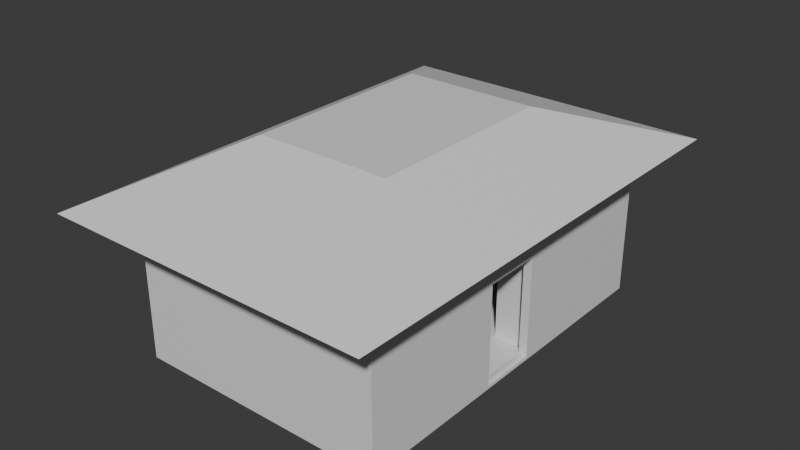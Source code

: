 # Source: hata.blend  (saved by Blender 4.1.24; exported with 4.5.12 LTS)
import bpy
from mathutils import Matrix  # noqa: F401  (used for matrix-valued properties, if any)

bpy.ops.wm.read_factory_settings(use_empty=True)
scene = bpy.context.scene
scene.name = 'Scene'

# ---- collections
col_collection = bpy.data.collections.new('Collection'); scene.collection.children.link(col_collection)

# ---- materials (node trees are filled in below, after node groups)
mat_material = bpy.data.materials.new('Material')
mat_material.alpha_threshold = 0.0
mat_material.use_transparent_shadow = False
mat_material.roughness = 0.5
mat_material.line_color = (0.0, 0.0, 0.0, 1.0)

# ---- material node trees
mat_material.use_nodes = True; mat_material.node_tree.nodes.clear()
_N = mat_material.node_tree.nodes; _L = mat_material.node_tree.links
n0 = _N.new('ShaderNodeOutputMaterial'); n0.name = 'Material Output'; n0.location = (300, 300)
n1 = _N.new('ShaderNodeBsdfPrincipled'); n1.name = 'Principled BSDF'; n1.location = (10, 300)
n1.inputs[3].default_value = 1.45
_L.new(n1.outputs[0], n0.inputs[0])
n0.is_active_output = True

# ---- world
world_world = bpy.data.worlds.new('World'); scene.world = world_world
world_world.use_nodes = True; world_world.node_tree.nodes.clear()
_N = world_world.node_tree.nodes; _L = world_world.node_tree.links
n0 = _N.new('ShaderNodeOutputWorld'); n0.name = 'World Output'; n0.location = (300, 300)
n1 = _N.new('ShaderNodeBackground'); n1.name = 'Background'; n1.location = (10, 300)
n1.inputs[0].default_value = (0.05088, 0.05088, 0.05088, 1.0)
_L.new(n1.outputs[0], n0.inputs[0])
n0.is_active_output = True
world_world.color = (0.05088, 0.05088, 0.05088)
world_world.use_sun_shadow = False
world_world.sun_shadow_jitter_overblur = 0.0

# ---- meshes
me_cube = bpy.data.meshes.new('Cube')
me_cube.from_pydata([(3.837, 5.573, 11.15), (-6.735, -9.445, -0.07661), (-6.735, -9.445, 7.122), (7.202, 10.46, -0.2528), (3.837, -5.573, 11.15), (-6.735, 9.445, -0.07661), (7.202, -10.46, -0.2528), (-6.735, 9.445, 7.122), (-3.837, 5.573, 11.15), (6.735, -9.445, -0.07661), (6.735, -9.445, 7.122), (-7.202, 10.46, -0.2528), (-3.837, -5.573, 11.15), (6.735, 9.445, -0.07661), (-7.202, -10.46, -0.2528), (6.735, 9.445, 7.122), (4.856, -4.189, 5.49), (7.202, 10.46, 7.685), (4.856, 1.837, 5.49), (1.648, -4.189, 5.49), (-6.735, -2.02, -0.07661), (-7.202, -10.46, 7.685), (4.856, -4.57, 5.49), (1.648, 1.837, 5.49), (1.648, -4.57, 5.49), (-6.735, -2.02, 7.122), (4.856, 2.218, 5.49), (7.202, -10.46, 7.685), (6.735, -2.02, -0.07661), (1.648, 2.218, 5.49), (-7.202, 10.46, 7.685), (6.735, -2.02, 7.122), (-9.283, -13.48, 8.299), (-6.735, 1.226, 7.122), (9.283, 13.48, 8.299), (6.735, 1.226, -0.07661), (9.283, -13.48, 8.299), (-6.735, 1.226, -0.07661), (-9.283, 13.48, 8.299), (6.735, 1.226, 7.122), (-6.735, -9.445, 5.555), (-6.735, 9.445, 5.555), (6.735, 9.445, 5.555), (6.735, -9.445, 5.555), (6.735, -2.02, 5.555), (-6.735, -2.02, 5.555), (6.735, 1.226, 5.555), (-6.735, 1.226, 5.555), (7.202, -2.02, 5.555), (7.202, 1.226, 5.555), (7.202, -2.02, -0.07661), (7.202, 1.226, -0.07661), (6.923, -2.02, -0.03816), (6.923, 1.226, -0.03816), (7.015, -2.02, -0.03816), (7.015, 1.226, -0.03816), (-0.1906, 9.445, 5.555), (0.1906, 9.445, 5.555), (0.1906, 9.445, 7.122), (-0.1906, 9.445, 7.122), (6.735, 2.218, 5.555), (6.735, 1.837, 5.555), (6.735, 1.837, 7.122), (6.735, 2.218, 7.122), (-0.1906, 1.835, -0.07661), (0.1906, 1.835, -0.07661), (0.1906, 1.837, -0.07661), (0.1906, 2.218, -0.07661), (1.648, 1.837, -0.07661), (1.648, 2.218, -0.07661), (4.856, 1.837, -0.07661), (4.856, 2.218, -0.07661), (0.1906, 9.445, -0.07661), (-0.1906, 9.445, -0.07661), (6.735, 1.837, -0.07661), (6.735, 2.218, -0.07661), (-0.1906, 1.835, 7.122), (0.1906, 1.835, 7.122), (0.1906, 1.837, 7.122), (0.1906, 2.218, 7.122), (6.735, -4.189, 5.555), (6.735, -4.57, 5.555), (6.735, -4.57, 7.122), (6.735, -4.189, 7.122), (0.1906, -9.445, 5.555), (-0.1906, -9.445, 5.555), (-0.1906, -9.445, 7.122), (0.1906, -9.445, 7.122), (0.1906, -9.445, -0.07661), (-0.1906, -9.445, -0.07661), (-0.1906, -4.187, -0.07661), (0.1906, -4.57, -0.07661), (0.1906, -4.189, -0.07661), (0.1906, -4.187, -0.07661), (4.856, -4.57, -0.07661), (1.648, -4.57, -0.07661), (1.648, -4.189, -0.07661), (6.735, -4.57, -0.07661), (6.735, -4.189, -0.07661), (4.856, -4.189, -0.07661), (0.1906, -4.57, 7.122), (0.1906, -4.189, 7.122), (-0.1906, -4.187, 7.122), (0.1906, -4.187, 7.122)], [], [(0, 8, 12, 4), (36, 4, 12, 32), (32, 12, 8, 38), (11, 3, 6, 14), (34, 0, 4, 36), (38, 8, 0, 34), (11, 30, 17, 3), (48, 27, 6, 50), (51, 50, 6, 3, 17, 27, 48, 49), (14, 21, 30, 11), (6, 27, 21, 14), (30, 38, 34, 17), (17, 34, 36, 27), (21, 32, 38, 30), (27, 36, 32, 21), (47, 41, 7, 33), (57, 42, 15, 58), (7, 41, 56, 59), (43, 10, 82, 81), (83, 31, 44, 80), (40, 2, 86, 85), (87, 10, 43, 84), (91, 88, 9, 97, 94, 99, 98, 28, 20, 1, 89, 90, 93, 92, 96, 95), (10, 87, 100, 82), (101, 103, 102, 86, 2, 25, 31, 83), (39, 31, 25, 33), (37, 20, 28, 35), (46, 44, 31, 39), (40, 45, 25, 2), (46, 39, 62, 61), (63, 15, 42, 60), (68, 66, 65, 64, 73, 5, 37, 35, 74, 70, 71, 75, 13, 72, 67, 69), (77, 78, 62, 39, 33, 7, 59, 76), (58, 15, 63, 79), (45, 47, 33, 25), (20, 37, 47, 45), (74, 35, 46, 61), (60, 42, 13, 75), (1, 20, 45, 40), (49, 46, 35, 51), (89, 1, 40, 85), (84, 43, 9, 88), (97, 9, 43, 81), (80, 44, 28, 98), (13, 42, 57, 72), (41, 5, 73, 56), (37, 5, 41, 47), (28, 44, 48, 50), (50, 51, 55, 54), (48, 44, 46, 49), (55, 53, 52, 54), (28, 50, 54, 52), (51, 35, 53, 55), (35, 28, 52, 53), (66, 68, 23, 18, 70, 74, 61, 62, 78), (60, 75, 71, 26, 29, 69, 67, 79, 63), (69, 29, 23, 68), (70, 18, 26, 71), (23, 29, 26, 18), (64, 76, 59, 56, 73), (77, 65, 66, 78), (67, 72, 57, 58, 79), (76, 64, 65, 77), (80, 98, 99, 16, 19, 96, 92, 101, 83), (95, 24, 22, 94, 97, 81, 82, 100, 91), (96, 19, 24, 95), (94, 22, 16, 99), (16, 22, 24, 19), (85, 86, 102, 90, 89), (101, 92, 93, 103), (87, 84, 88, 91, 100), (93, 90, 102, 103)])
_uv = me_cube.uv_layers.new(name='UVMap')
_uv.uv.foreach_set('vector', [0.2076, 0.2996, 0.08876, 0.2996, 0.08876, 0.1269, 0.2076, 0.1269, 0.292, 0.004389, 0.2076, 0.1269, 0.08876, 0.1269, 0.004389, 0.004389, 0.004389, 0.004389, 0.08876, 0.1269, 0.08876, 0.2996, 0.004389, 0.4221, 0.2275, 0.755, 0.004389, 0.755, 0.004389, 0.4309, 0.2275, 0.4309, 0.292, 0.4221, 0.2076, 0.2996, 0.2076, 0.1269, 0.292, 0.004389, 0.004389, 0.4221, 0.08876, 0.2996, 0.2076, 0.2996, 0.292, 0.4221, 0.9332, 0.6541, 0.8102, 0.6541, 0.8102, 0.4309, 0.9332, 0.4309, 0.6302, 0.1351, 0.5972, 0.004389, 0.7202, 0.004389, 0.7175, 0.1351, 0.7175, 0.1854, 0.7175, 0.1351, 0.7202, 0.004389, 0.7202, 0.3285, 0.5972, 0.3285, 0.5972, 0.004389, 0.6302, 0.1351, 0.6302, 0.1854, 0.8015, 0.755, 0.6785, 0.755, 0.6785, 0.4309, 0.8015, 0.4309, 0.9332, 0.886, 0.8102, 0.886, 0.8102, 0.6629, 0.9332, 0.6629, 0.5562, 0.3753, 0.5884, 0.4221, 0.3008, 0.4221, 0.333, 0.3753, 0.333, 0.3753, 0.3008, 0.4221, 0.3008, 0.004389, 0.333, 0.05122, 0.5562, 0.05122, 0.5884, 0.004389, 0.5884, 0.4221, 0.5562, 0.3753, 0.333, 0.05122, 0.3008, 0.004389, 0.5884, 0.004389, 0.5562, 0.05122, 0.7532, 0.1697, 0.7532, 0.297, 0.729, 0.297, 0.729, 0.1697, 0.7799, 0.7881, 0.6785, 0.7881, 0.6785, 0.7638, 0.7799, 0.7638, 0.1058, 0.7638, 0.1058, 0.7881, 0.004389, 0.7881, 0.004389, 0.7638, 0.004389, 0.9084, 0.004389, 0.8841, 0.07991, 0.8841, 0.07991, 0.9084, 0.2363, 0.859, 0.2699, 0.859, 0.2699, 0.8833, 0.2363, 0.8833, 0.1146, 0.7881, 0.1146, 0.7638, 0.216, 0.7638, 0.216, 0.7881, 0.8493, 0.004389, 0.9507, 0.004389, 0.9507, 0.02866, 0.8493, 0.02866, 0.3436, 0.5064, 0.3436, 0.4309, 0.445, 0.4309, 0.445, 0.5064, 0.4159, 0.5064, 0.4159, 0.5124, 0.445, 0.5124, 0.445, 0.546, 0.2363, 0.546, 0.2363, 0.4309, 0.3377, 0.4309, 0.3377, 0.5124, 0.3436, 0.5124, 0.3436, 0.5124, 0.3662, 0.5124, 0.3662, 0.5064, 0.08869, 0.9855, 0.08869, 0.8841, 0.1642, 0.8841, 0.1642, 0.9855, 0.5624, 0.5124, 0.5624, 0.5124, 0.5683, 0.5124, 0.5683, 0.4309, 0.6697, 0.4309, 0.6697, 0.546, 0.461, 0.546, 0.461, 0.5124, 0.461, 0.5962, 0.461, 0.546, 0.6697, 0.546, 0.6697, 0.5962, 0.2363, 0.5962, 0.2363, 0.546, 0.445, 0.546, 0.445, 0.5962, 0.3202, 0.8833, 0.2699, 0.8833, 0.2699, 0.859, 0.3202, 0.859, 0.7532, 0.004389, 0.7532, 0.1194, 0.729, 0.1194, 0.729, 0.004389, 0.3202, 0.8833, 0.3202, 0.859, 0.3297, 0.859, 0.3297, 0.8833, 0.729, 0.4178, 0.729, 0.3058, 0.7532, 0.3058, 0.7532, 0.4178, 0.3662, 0.6057, 0.3436, 0.6057, 0.3436, 0.6057, 0.3377, 0.6057, 0.3377, 0.7236, 0.2363, 0.7236, 0.2363, 0.5962, 0.445, 0.5962, 0.445, 0.6057, 0.4159, 0.6057, 0.4159, 0.6116, 0.445, 0.6116, 0.445, 0.7236, 0.3436, 0.7236, 0.3436, 0.6116, 0.3662, 0.6116, 0.5624, 0.6057, 0.5624, 0.6057, 0.461, 0.6057, 0.461, 0.5962, 0.6697, 0.5962, 0.6697, 0.7236, 0.5683, 0.7236, 0.5683, 0.6057, 0.5783, 0.8443, 0.4769, 0.8443, 0.4769, 0.7324, 0.5783, 0.7324, 0.7532, 0.1194, 0.7532, 0.1697, 0.729, 0.1697, 0.729, 0.1194, 0.8405, 0.1194, 0.8405, 0.1697, 0.7532, 0.1697, 0.7532, 0.1194, 0.3297, 0.9705, 0.3202, 0.9705, 0.3202, 0.8833, 0.3297, 0.8833, 0.7532, 0.4178, 0.7532, 0.3058, 0.8405, 0.3058, 0.8405, 0.4178, 0.8405, 0.004389, 0.8405, 0.1194, 0.7532, 0.1194, 0.7532, 0.004389, 0.3385, 0.859, 0.3457, 0.859, 0.3457, 0.9463, 0.3385, 0.9463, 0.216, 0.8753, 0.1146, 0.8753, 0.1146, 0.7881, 0.216, 0.7881, 0.8493, 0.02866, 0.9507, 0.02866, 0.9507, 0.1159, 0.8493, 0.1159, 0.07991, 0.9956, 0.004389, 0.9956, 0.004389, 0.9084, 0.07991, 0.9084, 0.2363, 0.8833, 0.2699, 0.8833, 0.2699, 0.9705, 0.2363, 0.9705, 0.6785, 0.8753, 0.6785, 0.7881, 0.7799, 0.7881, 0.7799, 0.8753, 0.1058, 0.7881, 0.1058, 0.8753, 0.004389, 0.8753, 0.004389, 0.7881, 0.8405, 0.1697, 0.8405, 0.297, 0.7532, 0.297, 0.7532, 0.1697, 0.942, 0.6385, 0.942, 0.5512, 0.9492, 0.5512, 0.9492, 0.6385, 0.4522, 0.546, 0.4522, 0.5962, 0.4493, 0.5962, 0.4493, 0.546, 0.5972, 0.3373, 0.6044, 0.3373, 0.6044, 0.3876, 0.5972, 0.3876, 0.4493, 0.5962, 0.4479, 0.5962, 0.4479, 0.546, 0.4493, 0.546, 0.5978, 0.3963, 0.5978, 0.4036, 0.5972, 0.4007, 0.5972, 0.3992, 0.5978, 0.4123, 0.5978, 0.4196, 0.5972, 0.4167, 0.5972, 0.4152, 0.445, 0.5962, 0.445, 0.546, 0.4479, 0.546, 0.4479, 0.5962, 0.9507, 0.2362, 0.9281, 0.2362, 0.9281, 0.15, 0.8784, 0.15, 0.8784, 0.2362, 0.8493, 0.2362, 0.8493, 0.1489, 0.8493, 0.1247, 0.9507, 0.1247, 0.9507, 0.2692, 0.9507, 0.3565, 0.9215, 0.3565, 0.9215, 0.2702, 0.8718, 0.2702, 0.8718, 0.3565, 0.8493, 0.3565, 0.8493, 0.245, 0.9507, 0.245, 0.942, 0.9235, 0.942, 0.8373, 0.9479, 0.8373, 0.9479, 0.9235, 0.9567, 0.5172, 0.9567, 0.4309, 0.9626, 0.4309, 0.9626, 0.5172, 0.6279, 0.3373, 0.6338, 0.3373, 0.6338, 0.387, 0.6279, 0.387, 0.3478, 0.8503, 0.2363, 0.8503, 0.2363, 0.7324, 0.2606, 0.7324, 0.3478, 0.7324, 0.9567, 0.6472, 0.9567, 0.7588, 0.9567, 0.7588, 0.9567, 0.6472, 0.4681, 0.7324, 0.4681, 0.8443, 0.3809, 0.8443, 0.3566, 0.8443, 0.3566, 0.7324, 0.7946, 0.7638, 0.7946, 0.8753, 0.7887, 0.8753, 0.7887, 0.7638, 0.458, 0.8774, 0.458, 0.9646, 0.4289, 0.9646, 0.4289, 0.8784, 0.3792, 0.8784, 0.3792, 0.9646, 0.3566, 0.9646, 0.3566, 0.8531, 0.458, 0.8531, 0.5456, 0.9646, 0.5456, 0.8784, 0.4959, 0.8784, 0.4959, 0.9646, 0.4668, 0.9646, 0.4668, 0.8774, 0.4668, 0.8531, 0.5682, 0.8531, 0.5682, 0.9646, 0.942, 0.7335, 0.942, 0.6472, 0.9479, 0.6472, 0.9479, 0.7335, 0.942, 0.8285, 0.942, 0.7423, 0.9479, 0.7423, 0.9479, 0.8285, 0.6191, 0.387, 0.6132, 0.387, 0.6132, 0.3373, 0.6191, 0.3373, 0.5871, 0.7566, 0.5871, 0.7324, 0.6685, 0.7324, 0.6685, 0.8439, 0.5871, 0.8439, 0.2248, 0.7638, 0.2248, 0.8753, 0.2247, 0.8753, 0.2247, 0.7638, 0.6626, 0.8526, 0.6626, 0.8769, 0.6626, 0.9642, 0.5871, 0.9642, 0.5871, 0.8526, 0.9479, 0.5424, 0.942, 0.5424, 0.942, 0.4309, 0.9479, 0.4309])
_uv.active_render = True
_uv = me_cube.uv_layers.new(name='MapaUV')
_uv.uv.foreach_set('vector', [0.0, 0.0, 0.0, 0.0, 0.0, 0.0, 0.0, 0.0, 0.0, 0.0, 0.0, 0.0, 0.0, 0.0, 0.0, 0.0, 0.0, 0.0, 0.0, 0.0, 0.0, 0.0, 0.0, 0.0, 0.0, 0.0, 0.0, 0.0, 0.0, 0.0, 0.0, 0.0, 0.0, 0.0, 0.0, 0.0, 0.0, 0.0, 0.0, 0.0, 0.0, 0.0, 0.0, 0.0, 0.0, 0.0, 0.0, 0.0, 0.0, 0.0, 0.0, 0.0, 0.0, 0.0, 0.0, 0.0, 0.0, 0.0, 0.0, 0.0, 0.0, 0.0, 0.0, 0.0, 0.0, 0.0, 0.0, 0.0, 0.0, 0.0, 0.0, 0.0, 0.0, 0.0, 0.0, 0.0, 0.0, 0.0, 0.0, 0.0, 0.0, 0.0, 0.0, 0.0, 0.0, 0.0, 0.0, 0.0, 0.0, 0.0, 0.0, 0.0, 0.0, 0.0, 0.0, 0.0, 0.0, 0.0, 0.0, 0.0, 0.0, 0.0, 0.0, 0.0, 0.0, 0.0, 0.0, 0.0, 0.0, 0.0, 0.0, 0.0, 0.0, 0.0, 0.0, 0.0, 0.0, 0.0, 0.0, 0.0, 0.0, 0.0, 0.0, 0.0, 0.0, 0.0, 0.0, 0.0, 0.5706, 0.1412, 0.5706, 0.25, 0.625, 0.25, 0.625, 0.1412, 0.5706, 0.3785, 0.5706, 0.5, 0.625, 0.5, 0.625, 0.3785, 0.625, 0.25, 0.5706, 0.25, 0.5706, 0.3715, 0.625, 0.3715, 0.5706, 0.75, 0.625, 0.75, 0.625, 0.6855, 0.5706, 0.6855, 0.625, 0.6804, 0.625, 0.6517, 0.5706, 0.6517, 0.5706, 0.6804, 0.5706, 1.0, 0.625, 1.0, 0.625, 0.8785, 0.5706, 0.8785, 0.625, 0.8715, 0.625, 0.75, 0.5706, 0.75, 0.5706, 0.8715, 0.2535, 0.6855, 0.2535, 0.75, 0.375, 0.75, 0.375, 0.6855, 0.3401, 0.6855, 0.3401, 0.6804, 0.375, 0.6804, 0.375, 0.6517, 0.125, 0.6517, 0.125, 0.75, 0.2465, 0.75, 0.2465, 0.6804, 0.2535, 0.6804, 0.2535, 0.6804, 0.2806, 0.6804, 0.2806, 0.6855, 0.625, 0.75, 0.7465, 0.75, 0.7465, 0.6855, 0.625, 0.6855, 0.7465, 0.6804, 0.7465, 0.6804, 0.7535, 0.6804, 0.7535, 0.75, 0.875, 0.75, 0.875, 0.6517, 0.625, 0.6517, 0.625, 0.6804, 0.625, 0.6088, 0.625, 0.6517, 0.875, 0.6517, 0.875, 0.6088, 0.125, 0.6088, 0.125, 0.6517, 0.375, 0.6517, 0.375, 0.6088, 0.5706, 0.6088, 0.5706, 0.6517, 0.625, 0.6517, 0.625, 0.6088, 0.5706, 0.0, 0.5706, 0.09827, 0.625, 0.09827, 0.625, 0.0, 0.5706, 0.6088, 0.625, 0.6088, 0.625, 0.6007, 0.5706, 0.6007, 0.625, 0.5956, 0.625, 0.5, 0.5706, 0.5, 0.5706, 0.5956, 0.2806, 0.6007, 0.2535, 0.6007, 0.2535, 0.6007, 0.2465, 0.6007, 0.2465, 0.5, 0.125, 0.5, 0.125, 0.6088, 0.375, 0.6088, 0.375, 0.6007, 0.3401, 0.6007, 0.3401, 0.5956, 0.375, 0.5956, 0.375, 0.5, 0.2535, 0.5, 0.2535, 0.5956, 0.2806, 0.5956, 0.7465, 0.6007, 0.7465, 0.6007, 0.625, 0.6007, 0.625, 0.6088, 0.875, 0.6088, 0.875, 0.5, 0.7535, 0.5, 0.7535, 0.6007, 0.7465, 0.5, 0.625, 0.5, 0.625, 0.5956, 0.7465, 0.5956, 0.5706, 0.09827, 0.5706, 0.1412, 0.625, 0.1412, 0.625, 0.09827, 0.375, 0.09827, 0.375, 0.1412, 0.5706, 0.1412, 0.5706, 0.09827, 0.375, 0.6007, 0.375, 0.6088, 0.5706, 0.6088, 0.5706, 0.6007, 0.5706, 0.5956, 0.5706, 0.5, 0.375, 0.5, 0.375, 0.5956, 0.375, 0.0, 0.375, 0.09827, 0.5706, 0.09827, 0.5706, 0.0, 0.5706, 0.6088, 0.5706, 0.6088, 0.375, 0.6088, 0.375, 0.6088, 0.375, 0.8785, 0.375, 1.0, 0.5706, 1.0, 0.5706, 0.8785, 0.5706, 0.8715, 0.5706, 0.75, 0.375, 0.75, 0.375, 0.8715, 0.375, 0.6855, 0.375, 0.75, 0.5706, 0.75, 0.5706, 0.6855, 0.5706, 0.6804, 0.5706, 0.6517, 0.375, 0.6517, 0.375, 0.6804, 0.375, 0.5, 0.5706, 0.5, 0.5706, 0.3785, 0.375, 0.3785, 0.5706, 0.25, 0.375, 0.25, 0.375, 0.3715, 0.5706, 0.3715, 0.375, 0.1412, 0.375, 0.25, 0.5706, 0.25, 0.5706, 0.1412, 0.375, 0.6517, 0.5706, 0.6517, 0.5706, 0.6517, 0.375, 0.6517, 0.0, 0.0, 0.0, 0.0, 0.0, 0.0, 0.0, 0.0, 0.5706, 0.6517, 0.5706, 0.6517, 0.5706, 0.6088, 0.5706, 0.6088, 0.375, 0.6088, 0.375, 0.6088, 0.375, 0.6517, 0.375, 0.6517, 0.375, 0.6517, 0.375, 0.6517, 0.375, 0.6517, 0.375, 0.6517, 0.375, 0.6088, 0.375, 0.6088, 0.375, 0.6088, 0.375, 0.6088, 0.375, 0.6088, 0.375, 0.6517, 0.375, 0.6517, 0.375, 0.6088, 0.3777, 0.1929, 0.3777, 0.1929, 0.5599, 0.1929, 0.5599, 0.1929, 0.3777, 0.1929, 0.3777, 0.1929, 0.562, 0.0, 0.6133, 0.0, 0.6133, 0.0, 0.562, 0.75, 0.3777, 0.75, 0.3777, 0.75, 0.5599, 0.75, 0.5599, 0.75, 0.3777, 0.75, 0.3777, 0.75, 0.6133, 0.75, 0.6133, 0.75, 0.4285, 0.4525, 0.625, 0.4525, 0.625, 0.4525, 0.4285, 0.4525, 0.4285, 0.9525, 0.625, 0.9525, 0.625, 0.9525, 0.4285, 0.9525, 0.8275, 0.5, 0.6725, 0.5, 0.6725, 0.75, 0.8275, 0.75, 0.3777, 0.2473, 0.6133, 0.01171, 0.6133, 0.01171, 0.562, 0.06298, 0.3777, 0.2473, 0.6133, 0.5117, 0.3777, 0.7473, 0.3777, 0.7473, 0.6133, 0.5117, 0.3777, 0.7473, 0.3777, 0.7473, 0.562, 0.563, 0.6133, 0.5117, 0.6133, 0.5117, 0.6133, 0.7617, 0.3777, 0.9973, 0.3777, 0.9973, 0.6133, 0.7617, 0.562, 0.0, 0.3777, 0.1929, 0.3777, 0.1929, 0.5599, 0.1929, 0.5599, 0.1929, 0.3777, 0.1929, 0.3777, 0.1929, 0.6133, 0.0, 0.6133, 0.0, 0.3777, 0.75, 0.5599, 0.75, 0.5599, 0.75, 0.3777, 0.75, 0.3777, 0.75, 0.562, 0.75, 0.6133, 0.75, 0.6133, 0.75, 0.3777, 0.75, 0.4285, 0.4525, 0.625, 0.4525, 0.625, 0.4525, 0.4285, 0.4525, 0.4285, 0.9525, 0.625, 0.9525, 0.625, 0.9525, 0.4285, 0.9525, 0.8275, 0.75, 0.6725, 0.75, 0.6725, 0.5, 0.8275, 0.5, 0.562, 0.06298, 0.6133, 0.01171, 0.6133, 0.01171, 0.3777, 0.2473, 0.3777, 0.2473, 0.6133, 0.5117, 0.3777, 0.7473, 0.3777, 0.7473, 0.6133, 0.5117, 0.6133, 0.5117, 0.562, 0.563, 0.3777, 0.7473, 0.3777, 0.7473, 0.6133, 0.5117, 0.3777, 0.9973, 0.3777, 0.9973, 0.6133, 0.7617, 0.6133, 0.7617])
me_cube.materials.append(mat_material)
me_cube.use_mirror_vertex_groups = False
me_cube.update()

# ---- objects
ob_hata = bpy.data.objects.new('hata', me_cube)

# ---- transforms, parenting, visibility, modifiers, constraints
ob_hata.location = (0.0, 0.0, 0.0)
ob_hata.lock_rotations_4d = False
ob_hata.empty_display_type = 'ARROWS'
ob_hata.lineart.crease_threshold = 0.0

# ---- collection membership
col_collection.objects.link(ob_hata)

# ---- scene / render settings (as saved in the file)
scene.frame_start = 1; scene.frame_end = 250; scene.frame_set(0)
scene.render.engine = 'BLENDER_EEVEE_NEXT'
scene.cycles.sampling_pattern = 'TABULATED_SOBOL'
scene.eevee.ray_tracing_options.trace_max_roughness = 0.0
bpy.context.view_layer.update()

# ---- added for rendering (the .blend has no active camera and no usable light): camera, sun
cam_auto = bpy.data.cameras.new('AutoCamera')
cam_auto.lens = 50.0
cam_auto.sensor_width = 36.0
cam_auto.clip_end = 1000.0
ob_auto_camera = bpy.data.objects.new('AutoCamera', cam_auto)
scene.collection.objects.link(ob_auto_camera)
ob_auto_camera.location = (32.0752, -38.4902, 31.1082)
ob_auto_camera.rotation_euler = (1.09748, -7.21219e-08, 0.694738)
scene.camera = ob_auto_camera
light_auto_sun = bpy.data.lights.new('AutoSun', 'SUN')
light_auto_sun.energy = 3.0
light_auto_sun.angle = 0.0523599
ob_auto_sun = bpy.data.objects.new('AutoSun', light_auto_sun)
scene.collection.objects.link(ob_auto_sun)
ob_auto_sun.rotation_euler = (0.872665, 0.174533, 0.523599)
bpy.context.view_layer.update()
